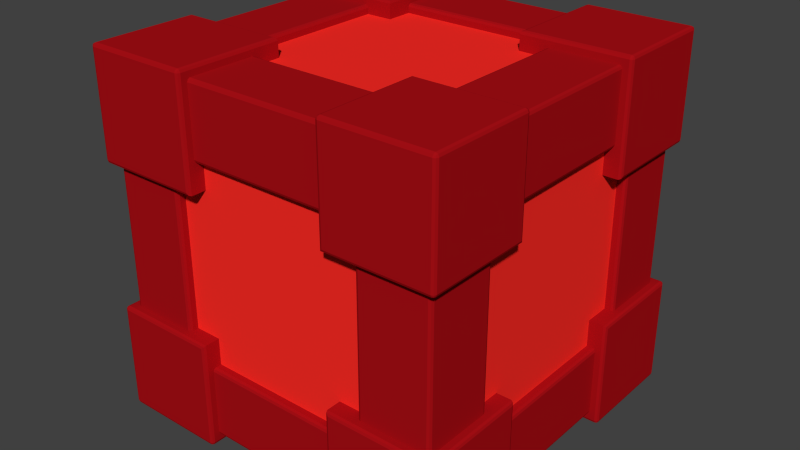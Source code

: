 # Source: block_red.blend  (saved by Blender 2.76.0; exported with 4.5.12 LTS)
import bpy
from mathutils import Matrix  # noqa: F401  (used for matrix-valued properties, if any)

bpy.ops.wm.read_factory_settings(use_empty=True)
scene = bpy.context.scene
scene.name = 'Scene'

# ---- collections
col_collection_1 = bpy.data.collections.new('Collection 1'); scene.collection.children.link(col_collection_1)

# ---- materials (node trees are filled in below, after node groups)
mat_red_metal = bpy.data.materials.new('red_metal')
mat_red_metal.alpha_threshold = 0.0
mat_red_metal.use_transparent_shadow = False
mat_red_metal.diffuse_color = (0.402, 0.005065, 0.008137, 1.0)
mat_red_metal.roughness = 0.5
mat_red_metal.specular_intensity = 1.0
mat_red_inner = bpy.data.materials.new('red_inner')
mat_red_inner.alpha_threshold = 0.0
mat_red_inner.use_transparent_shadow = False
mat_red_inner.diffuse_color = (1.0, 0.02497, 0.01876, 1.0)
mat_red_inner.roughness = 0.5

# ---- material node trees

# ---- world
world_world = bpy.data.worlds.new('World'); scene.world = world_world
world_world.color = (0.05088, 0.05088, 0.05088)
world_world.use_sun_shadow = False
world_world.sun_shadow_jitter_overblur = 0.0
world_world.cycles.sampling_method = 'MANUAL'
world_world.cycles.sample_map_resolution = 256

# ---- meshes
me_cube_004 = bpy.data.meshes.new('Cube.004')
me_cube_004.from_pydata([(-0.2, -0.2, 0.45), (-0.2, -0.275, 0.45), (-0.275, -0.2, 0.45), (-0.2, -0.45, 0.275), (-0.2, -0.45, 0.2), (-0.45, -0.2, 0.2), (-0.45, -0.2, 0.275), (-0.275, -0.45, 0.2), (-0.45, -0.275, 0.2), (-0.2, -0.45, -0.2), (-0.2, -0.45, -0.275), (-0.275, -0.45, -0.2), (-0.2, -0.275, -0.45), (-0.2, -0.2, -0.45), (-0.45, -0.2, -0.2), (-0.45, -0.275, -0.2), (-0.275, -0.2, -0.45), (-0.45, -0.2, -0.275), (-0.45, 0.2, -0.2), (-0.45, 0.2, -0.275), (-0.45, 0.275, -0.2), (-0.275, 0.2, -0.45), (-0.2, 0.2, -0.45), (-0.2, 0.45, -0.2), (-0.275, 0.45, -0.2), (-0.2, 0.275, -0.45), (-0.2, 0.45, -0.275), (-0.2, 0.2, 0.45), (-0.275, 0.2, 0.45), (-0.2, 0.275, 0.45), (-0.45, 0.2, 0.275), (-0.45, 0.2, 0.2), (-0.2, 0.45, 0.2), (-0.2, 0.45, 0.275), (-0.45, 0.275, 0.2), (-0.275, 0.45, 0.2), (0.2, -0.45, 0.2), (0.2, -0.45, 0.275), (0.275, -0.45, 0.2), (0.2, -0.275, 0.45), (0.2, -0.2, 0.45), (0.45, -0.2, 0.2), (0.45, -0.275, 0.2), (0.275, -0.2, 0.45), (0.45, -0.2, 0.275), (0.2, 0.2, 0.45), (0.2, 0.275, 0.45), (0.275, 0.2, 0.45), (0.2, 0.45, 0.275), (0.2, 0.45, 0.2), (0.45, 0.2, 0.2), (0.45, 0.2, 0.275), (0.275, 0.45, 0.2), (0.45, 0.275, 0.2), (0.45, 0.2, -0.2), (0.45, 0.275, -0.2), (0.45, 0.2, -0.275), (0.275, 0.45, -0.2), (0.2, 0.45, -0.2), (0.2, 0.2, -0.45), (0.275, 0.2, -0.45), (0.2, 0.45, -0.275), (0.2, 0.275, -0.45), (0.2, -0.45, -0.2), (0.275, -0.45, -0.2), (0.2, -0.45, -0.275), (0.45, -0.275, -0.2), (0.45, -0.2, -0.2), (0.2, -0.2, -0.45), (0.2, -0.275, -0.45), (0.45, -0.2, -0.275), (0.275, -0.2, -0.45), (-0.2088, -0.2088, 0.5), (-0.2, -0.2, 0.4912), (-0.2026, -0.2026, 0.4974), (-0.2, -0.4912, 0.4912), (-0.2088, -0.4912, 0.5), (-0.2088, -0.5, 0.4912), (-0.2026, -0.4912, 0.4974), (-0.2037, -0.4963, 0.4963), (-0.2088, -0.4974, 0.4974), (-0.2026, -0.4974, 0.4912), (-0.2, -0.475, 0.4662), (-0.2, -0.4662, 0.475), (-0.2, -0.4724, 0.4724), (-0.2, -0.2838, 0.475), (-0.2, -0.275, 0.4662), (-0.2, -0.2776, 0.4724), (-0.275, -0.2, 0.4662), (-0.2838, -0.2, 0.475), (-0.2776, -0.2, 0.4724), (-0.4662, -0.2, 0.475), (-0.475, -0.2, 0.4662), (-0.4724, -0.2, 0.4724), (-0.4912, -0.2, 0.4912), (-0.5, -0.2088, 0.4912), (-0.4912, -0.2088, 0.5), (-0.4974, -0.2026, 0.4912), (-0.4963, -0.2037, 0.4963), (-0.4974, -0.2088, 0.4974), (-0.4912, -0.2026, 0.4974), (-0.5, -0.4912, 0.4912), (-0.4912, -0.5, 0.4912), (-0.4912, -0.4912, 0.5), (-0.4974, -0.4974, 0.4912), (-0.4963, -0.4963, 0.4963), (-0.4912, -0.4974, 0.4974), (-0.4974, -0.4912, 0.4974), (-0.2, -0.4662, 0.275), (-0.2, -0.475, 0.2838), (-0.2, -0.4724, 0.2776), (-0.2088, -0.5, 0.2088), (-0.2, -0.4912, 0.2), (-0.2026, -0.4974, 0.2026), (-0.5, -0.2088, 0.2088), (-0.4912, -0.2, 0.2), (-0.4974, -0.2026, 0.2026), (-0.475, -0.2, 0.2838), (-0.4662, -0.2, 0.275), (-0.4724, -0.2, 0.2776), (-0.4912, -0.4912, 0.2), (-0.4912, -0.5, 0.2088), (-0.5, -0.4912, 0.2088), (-0.4912, -0.4974, 0.2026), (-0.4963, -0.4963, 0.2037), (-0.4974, -0.4974, 0.2088), (-0.4974, -0.4912, 0.2026), (-0.475, -0.4662, 0.2), (-0.4662, -0.475, 0.2), (-0.4724, -0.4724, 0.2), (-0.2838, -0.475, 0.2), (-0.275, -0.4662, 0.2), (-0.2776, -0.4724, 0.2), (-0.4662, -0.275, 0.2), (-0.475, -0.2838, 0.2), (-0.4724, -0.2776, 0.2), (-0.2088, -0.5, -0.2088), (-0.2, -0.4912, -0.2), (-0.2026, -0.4974, -0.2026), (-0.2, -0.4912, -0.4912), (-0.2088, -0.5, -0.4912), (-0.2088, -0.4912, -0.5), (-0.2026, -0.4974, -0.4912), (-0.2037, -0.4963, -0.4963), (-0.2088, -0.4974, -0.4974), (-0.2026, -0.4912, -0.4974), (-0.2, -0.4662, -0.475), (-0.2, -0.475, -0.4662), (-0.2, -0.4724, -0.4724), (-0.2, -0.475, -0.2838), (-0.2, -0.4662, -0.275), (-0.2, -0.4724, -0.2776), (-0.275, -0.4662, -0.2), (-0.2838, -0.475, -0.2), (-0.2776, -0.4724, -0.2), (-0.4662, -0.475, -0.2), (-0.475, -0.4662, -0.2), (-0.4724, -0.4724, -0.2), (-0.4912, -0.4912, -0.2), (-0.5, -0.4912, -0.2088), (-0.4912, -0.5, -0.2088), (-0.4974, -0.4912, -0.2026), (-0.4963, -0.4963, -0.2037), (-0.4974, -0.4974, -0.2088), (-0.4912, -0.4974, -0.2026), (-0.5, -0.4912, -0.4912), (-0.4912, -0.4912, -0.5), (-0.4912, -0.5, -0.4912), (-0.4974, -0.4912, -0.4974), (-0.4963, -0.4963, -0.4963), (-0.4912, -0.4974, -0.4974), (-0.4974, -0.4974, -0.4912), (-0.2, -0.275, -0.4662), (-0.2, -0.2838, -0.475), (-0.2, -0.2776, -0.4724), (-0.2088, -0.2088, -0.5), (-0.2, -0.2, -0.4912), (-0.2026, -0.2026, -0.4974), (-0.5, -0.2088, -0.2088), (-0.4912, -0.2, -0.2), (-0.4974, -0.2026, -0.2026), (-0.475, -0.2838, -0.2), (-0.4662, -0.275, -0.2), (-0.4724, -0.2776, -0.2), (-0.4912, -0.2, -0.4912), (-0.4912, -0.2088, -0.5), (-0.5, -0.2088, -0.4912), (-0.4912, -0.2026, -0.4974), (-0.4963, -0.2037, -0.4963), (-0.4974, -0.2088, -0.4974), (-0.4974, -0.2026, -0.4912), (-0.475, -0.2, -0.4662), (-0.4662, -0.2, -0.475), (-0.4724, -0.2, -0.4724), (-0.2838, -0.2, -0.475), (-0.275, -0.2, -0.4662), (-0.2776, -0.2, -0.4724), (-0.4662, -0.2, -0.275), (-0.475, -0.2, -0.2838), (-0.4724, -0.2, -0.2776), (-0.5, 0.2088, -0.2088), (-0.4912, 0.2, -0.2), (-0.4974, 0.2026, -0.2026), (-0.4912, 0.2, -0.4912), (-0.5, 0.2088, -0.4912), (-0.4912, 0.2088, -0.5), (-0.4974, 0.2026, -0.4912), (-0.4963, 0.2037, -0.4963), (-0.4974, 0.2088, -0.4974), (-0.4912, 0.2026, -0.4974), (-0.4662, 0.2, -0.475), (-0.475, 0.2, -0.4662), (-0.4724, 0.2, -0.4724), (-0.475, 0.2, -0.2838), (-0.4662, 0.2, -0.275), (-0.4724, 0.2, -0.2776), (-0.4662, 0.275, -0.2), (-0.475, 0.2838, -0.2), (-0.4724, 0.2776, -0.2), (-0.475, 0.4662, -0.2), (-0.4662, 0.475, -0.2), (-0.4724, 0.4724, -0.2), (-0.4912, 0.4912, -0.2), (-0.4912, 0.5, -0.2088), (-0.5, 0.4912, -0.2088), (-0.4912, 0.4974, -0.2026), (-0.4963, 0.4963, -0.2037), (-0.4974, 0.4974, -0.2088), (-0.4974, 0.4912, -0.2026), (-0.4912, 0.5, -0.4912), (-0.4912, 0.4912, -0.5), (-0.5, 0.4912, -0.4912), (-0.4912, 0.4974, -0.4974), (-0.4963, 0.4963, -0.4963), (-0.4974, 0.4912, -0.4974), (-0.4974, 0.4974, -0.4912), (-0.275, 0.2, -0.4662), (-0.2838, 0.2, -0.475), (-0.2776, 0.2, -0.4724), (-0.2088, 0.2088, -0.5), (-0.2, 0.2, -0.4912), (-0.2026, 0.2026, -0.4974), (-0.2088, 0.5, -0.2088), (-0.2, 0.4912, -0.2), (-0.2026, 0.4974, -0.2026), (-0.2838, 0.475, -0.2), (-0.275, 0.4662, -0.2), (-0.2776, 0.4724, -0.2), (-0.2, 0.4912, -0.4912), (-0.2088, 0.4912, -0.5), (-0.2088, 0.5, -0.4912), (-0.2026, 0.4912, -0.4974), (-0.2037, 0.4963, -0.4963), (-0.2088, 0.4974, -0.4974), (-0.2026, 0.4974, -0.4912), (-0.2, 0.475, -0.4662), (-0.2, 0.4662, -0.475), (-0.2, 0.4724, -0.4724), (-0.2, 0.2838, -0.475), (-0.2, 0.275, -0.4662), (-0.2, 0.2776, -0.4724), (-0.2, 0.4662, -0.275), (-0.2, 0.475, -0.2838), (-0.2, 0.4724, -0.2776), (-0.2088, 0.2088, 0.5), (-0.2, 0.2, 0.4912), (-0.2026, 0.2026, 0.4974), (-0.4912, 0.2, 0.4912), (-0.4912, 0.2088, 0.5), (-0.5, 0.2088, 0.4912), (-0.4912, 0.2026, 0.4974), (-0.4963, 0.2037, 0.4963), (-0.4974, 0.2088, 0.4974), (-0.4974, 0.2026, 0.4912), (-0.475, 0.2, 0.4662), (-0.4662, 0.2, 0.475), (-0.4724, 0.2, 0.4724), (-0.2838, 0.2, 0.475), (-0.275, 0.2, 0.4662), (-0.2776, 0.2, 0.4724), (-0.2, 0.275, 0.4662), (-0.2, 0.2838, 0.475), (-0.2, 0.2776, 0.4724), (-0.2, 0.4662, 0.475), (-0.2, 0.475, 0.4662), (-0.2, 0.4724, 0.4724), (-0.2, 0.4912, 0.4912), (-0.2088, 0.5, 0.4912), (-0.2088, 0.4912, 0.5), (-0.2026, 0.4974, 0.4912), (-0.2037, 0.4963, 0.4963), (-0.2088, 0.4974, 0.4974), (-0.2026, 0.4912, 0.4974), (-0.4912, 0.5, 0.4912), (-0.5, 0.4912, 0.4912), (-0.4912, 0.4912, 0.5), (-0.4974, 0.4974, 0.4912), (-0.4963, 0.4963, 0.4963), (-0.4974, 0.4912, 0.4974), (-0.4912, 0.4974, 0.4974), (-0.4662, 0.2, 0.275), (-0.475, 0.2, 0.2838), (-0.4724, 0.2, 0.2776), (-0.5, 0.2088, 0.2088), (-0.4912, 0.2, 0.2), (-0.4974, 0.2026, 0.2026), (-0.2088, 0.5, 0.2088), (-0.2, 0.4912, 0.2), (-0.2026, 0.4974, 0.2026), (-0.2, 0.475, 0.2838), (-0.2, 0.4662, 0.275), (-0.2, 0.4724, 0.2776), (-0.4912, 0.4912, 0.2), (-0.5, 0.4912, 0.2088), (-0.4912, 0.5, 0.2088), (-0.4974, 0.4912, 0.2026), (-0.4963, 0.4963, 0.2037), (-0.4974, 0.4974, 0.2088), (-0.4912, 0.4974, 0.2026), (-0.4662, 0.475, 0.2), (-0.475, 0.4662, 0.2), (-0.4724, 0.4724, 0.2), (-0.475, 0.2838, 0.2), (-0.4662, 0.275, 0.2), (-0.4724, 0.2776, 0.2), (-0.275, 0.4662, 0.2), (-0.2838, 0.475, 0.2), (-0.2776, 0.4724, 0.2), (0.2088, -0.5, 0.2088), (0.2, -0.4912, 0.2), (0.2026, -0.4974, 0.2026), (0.2, -0.4912, 0.4912), (0.2088, -0.5, 0.4912), (0.2088, -0.4912, 0.5), (0.2026, -0.4974, 0.4912), (0.2037, -0.4963, 0.4963), (0.2088, -0.4974, 0.4974), (0.2026, -0.4912, 0.4974), (0.2, -0.4662, 0.475), (0.2, -0.475, 0.4662), (0.2, -0.4724, 0.4724), (0.2, -0.475, 0.2838), (0.2, -0.4662, 0.275), (0.2, -0.4724, 0.2776), (0.275, -0.4662, 0.2), (0.2838, -0.475, 0.2), (0.2776, -0.4724, 0.2), (0.4662, -0.475, 0.2), (0.475, -0.4662, 0.2), (0.4724, -0.4724, 0.2), (0.4912, -0.4912, 0.2), (0.5, -0.4912, 0.2088), (0.4912, -0.5, 0.2088), (0.4974, -0.4912, 0.2026), (0.4963, -0.4963, 0.2037), (0.4974, -0.4974, 0.2088), (0.4912, -0.4974, 0.2026), (0.5, -0.4912, 0.4912), (0.4912, -0.4912, 0.5), (0.4912, -0.5, 0.4912), (0.4974, -0.4912, 0.4974), (0.4963, -0.4963, 0.4963), (0.4912, -0.4974, 0.4974), (0.4974, -0.4974, 0.4912), (0.2, -0.275, 0.4662), (0.2, -0.2838, 0.475), (0.2, -0.2776, 0.4724), (0.2088, -0.2088, 0.5), (0.2, -0.2, 0.4912), (0.2026, -0.2026, 0.4974), (0.5, -0.2088, 0.2088), (0.4912, -0.2, 0.2), (0.4974, -0.2026, 0.2026), (0.475, -0.2838, 0.2), (0.4662, -0.275, 0.2), (0.4724, -0.2776, 0.2), (0.4912, -0.2, 0.4912), (0.4912, -0.2088, 0.5), (0.5, -0.2088, 0.4912), (0.4912, -0.2026, 0.4974), (0.4963, -0.2037, 0.4963), (0.4974, -0.2088, 0.4974), (0.4974, -0.2026, 0.4912), (0.475, -0.2, 0.4662), (0.4662, -0.2, 0.475), (0.4724, -0.2, 0.4724), (0.2838, -0.2, 0.475), (0.275, -0.2, 0.4662), (0.2776, -0.2, 0.4724), (0.4662, -0.2, 0.275), (0.475, -0.2, 0.2838), (0.4724, -0.2, 0.2776), (0.2088, 0.2088, 0.5), (0.2, 0.2, 0.4912), (0.2026, 0.2026, 0.4974), (0.2, 0.4912, 0.4912), (0.2088, 0.4912, 0.5), (0.2088, 0.5, 0.4912), (0.2026, 0.4912, 0.4974), (0.2037, 0.4963, 0.4963), (0.2088, 0.4974, 0.4974), (0.2026, 0.4974, 0.4912), (0.2, 0.475, 0.4662), (0.2, 0.4662, 0.475), (0.2, 0.4724, 0.4724), (0.2, 0.2838, 0.475), (0.2, 0.275, 0.4662), (0.2, 0.2776, 0.4724), (0.275, 0.2, 0.4662), (0.2838, 0.2, 0.475), (0.2776, 0.2, 0.4724), (0.4662, 0.2, 0.475), (0.475, 0.2, 0.4662), (0.4724, 0.2, 0.4724), (0.4912, 0.2, 0.4912), (0.5, 0.2088, 0.4912), (0.4912, 0.2088, 0.5), (0.4974, 0.2026, 0.4912), (0.4963, 0.2037, 0.4963), (0.4974, 0.2088, 0.4974), (0.4912, 0.2026, 0.4974), (0.5, 0.4912, 0.4912), (0.4912, 0.5, 0.4912), (0.4912, 0.4912, 0.5), (0.4974, 0.4974, 0.4912), (0.4963, 0.4963, 0.4963), (0.4912, 0.4974, 0.4974), (0.4974, 0.4912, 0.4974), (0.2, 0.4662, 0.275), (0.2, 0.475, 0.2838), (0.2, 0.4724, 0.2776), (0.2088, 0.5, 0.2088), (0.2, 0.4912, 0.2), (0.2026, 0.4974, 0.2026), (0.5, 0.2088, 0.2088), (0.4912, 0.2, 0.2), (0.4974, 0.2026, 0.2026), (0.475, 0.2, 0.2838), (0.4662, 0.2, 0.275), (0.4724, 0.2, 0.2776), (0.4912, 0.4912, 0.2), (0.4912, 0.5, 0.2088), (0.5, 0.4912, 0.2088), (0.4912, 0.4974, 0.2026), (0.4963, 0.4963, 0.2037), (0.4974, 0.4974, 0.2088), (0.4974, 0.4912, 0.2026), (0.475, 0.4662, 0.2), (0.4662, 0.475, 0.2), (0.4724, 0.4724, 0.2), (0.2838, 0.475, 0.2), (0.275, 0.4662, 0.2), (0.2776, 0.4724, 0.2), (0.4662, 0.275, 0.2), (0.475, 0.2838, 0.2), (0.4724, 0.2776, 0.2), (0.5, 0.2088, -0.2088), (0.4912, 0.2, -0.2), (0.4974, 0.2026, -0.2026), (0.4912, 0.4912, -0.2), (0.5, 0.4912, -0.2088), (0.4912, 0.5, -0.2088), (0.4974, 0.4912, -0.2026), (0.4963, 0.4963, -0.2037), (0.4974, 0.4974, -0.2088), (0.4912, 0.4974, -0.2026), (0.4662, 0.475, -0.2), (0.475, 0.4662, -0.2), (0.4724, 0.4724, -0.2), (0.475, 0.2838, -0.2), (0.4662, 0.275, -0.2), (0.4724, 0.2776, -0.2), (0.4662, 0.2, -0.275), (0.475, 0.2, -0.2838), (0.4724, 0.2, -0.2776), (0.475, 0.2, -0.4662), (0.4662, 0.2, -0.475), (0.4724, 0.2, -0.4724), (0.4912, 0.2, -0.4912), (0.4912, 0.2088, -0.5), (0.5, 0.2088, -0.4912), (0.4912, 0.2026, -0.4974), (0.4963, 0.2037, -0.4963), (0.4974, 0.2088, -0.4974), (0.4974, 0.2026, -0.4912), (0.4912, 0.4912, -0.5), (0.4912, 0.5, -0.4912), (0.5, 0.4912, -0.4912), (0.4912, 0.4974, -0.4974), (0.4963, 0.4963, -0.4963), (0.4974, 0.4974, -0.4912), (0.4974, 0.4912, -0.4974), (0.275, 0.4662, -0.2), (0.2838, 0.475, -0.2), (0.2776, 0.4724, -0.2), (0.2088, 0.5, -0.2088), (0.2, 0.4912, -0.2), (0.2026, 0.4974, -0.2026), (0.2088, 0.2088, -0.5), (0.2, 0.2, -0.4912), (0.2026, 0.2026, -0.4974), (0.2838, 0.2, -0.475), (0.275, 0.2, -0.4662), (0.2776, 0.2, -0.4724), (0.2, 0.4912, -0.4912), (0.2088, 0.5, -0.4912), (0.2088, 0.4912, -0.5), (0.2026, 0.4974, -0.4912), (0.2037, 0.4963, -0.4963), (0.2088, 0.4974, -0.4974), (0.2026, 0.4912, -0.4974), (0.2, 0.4662, -0.475), (0.2, 0.475, -0.4662), (0.2, 0.4724, -0.4724), (0.2, 0.475, -0.2838), (0.2, 0.4662, -0.275), (0.2, 0.4724, -0.2776), (0.2, 0.275, -0.4662), (0.2, 0.2838, -0.475), (0.2, 0.2776, -0.4724), (0.2088, -0.5, -0.2088), (0.2, -0.4912, -0.2), (0.2026, -0.4974, -0.2026), (0.4912, -0.4912, -0.2), (0.4912, -0.5, -0.2088), (0.5, -0.4912, -0.2088), (0.4912, -0.4974, -0.2026), (0.4963, -0.4963, -0.2037), (0.4974, -0.4974, -0.2088), (0.4974, -0.4912, -0.2026), (0.475, -0.4662, -0.2), (0.4662, -0.475, -0.2), (0.4724, -0.4724, -0.2), (0.2838, -0.475, -0.2), (0.275, -0.4662, -0.2), (0.2776, -0.4724, -0.2), (0.2, -0.4662, -0.275), (0.2, -0.475, -0.2838), (0.2, -0.4724, -0.2776), (0.2, -0.475, -0.4662), (0.2, -0.4662, -0.475), (0.2, -0.4724, -0.4724), (0.2, -0.4912, -0.4912), (0.2088, -0.4912, -0.5), (0.2088, -0.5, -0.4912), (0.2026, -0.4912, -0.4974), (0.2037, -0.4963, -0.4963), (0.2088, -0.4974, -0.4974), (0.2026, -0.4974, -0.4912), (0.4912, -0.4912, -0.5), (0.5, -0.4912, -0.4912), (0.4912, -0.5, -0.4912), (0.4974, -0.4912, -0.4974), (0.4963, -0.4963, -0.4963), (0.4974, -0.4974, -0.4912), (0.4912, -0.4974, -0.4974), (0.4662, -0.275, -0.2), (0.475, -0.2838, -0.2), (0.4724, -0.2776, -0.2), (0.5, -0.2088, -0.2088), (0.4912, -0.2, -0.2), (0.4974, -0.2026, -0.2026), (0.2088, -0.2088, -0.5), (0.2, -0.2, -0.4912), (0.2026, -0.2026, -0.4974), (0.2, -0.2838, -0.475), (0.2, -0.275, -0.4662), (0.2, -0.2776, -0.4724), (0.4912, -0.2, -0.4912), (0.5, -0.2088, -0.4912), (0.4912, -0.2088, -0.5), (0.4974, -0.2026, -0.4912), (0.4963, -0.2037, -0.4963), (0.4974, -0.2088, -0.4974), (0.4912, -0.2026, -0.4974), (0.4662, -0.2, -0.475), (0.475, -0.2, -0.4662), (0.4724, -0.2, -0.4724), (0.475, -0.2, -0.2838), (0.4662, -0.2, -0.275), (0.4724, -0.2, -0.2776), (0.275, -0.2, -0.4662), (0.2838, -0.2, -0.475), (0.2776, -0.2, -0.4724)], [], [(288, 295, 268, 264), (118, 300, 30, 6), (77, 102, 121, 111), (342, 108, 3, 37), (339, 82, 109, 341), (160, 167, 140, 136), (28, 278, 88, 2), (66, 556, 558, 557, 530, 532, 531, 533, 535, 534, 64, 63, 521, 523, 560, 67), (480, 487, 460, 456), (141, 166, 185, 175), (48, 49, 52, 57, 58, 61, 26, 23, 24, 35, 32, 33), (384, 411, 409, 386), (192, 210, 237, 194), (12, 69, 566, 172), (173, 565, 540, 146), (150, 536, 65, 10), (274, 301, 117, 92), (224, 231, 204, 200), (17, 19, 214, 197), (284, 402, 429, 309), (44, 51, 438, 389), (387, 408, 47, 43), (3, 108, 110, 109, 82, 84, 83, 85, 87, 86, 1, 0, 73, 75, 112, 4), (198, 213, 211, 191), (205, 230, 249, 239), (493, 450, 448, 466), (26, 261, 263, 262, 255, 257, 256, 258, 260, 259, 25, 22, 240, 248, 243, 23), (34, 323, 216, 20), (147, 539, 537, 149), (352, 359, 332, 328), (256, 511, 518, 258), (57, 52, 451, 492), (345, 533, 531, 347), (467, 447, 454, 469), (12, 172, 174, 173, 146, 148, 147, 149, 151, 150, 10, 9, 137, 139, 176, 13), (269, 294, 313, 303), (35, 325, 327, 326, 319, 321, 320, 322, 324, 323, 34, 31, 304, 312, 307, 32), (406, 280, 29, 46), (96, 103, 76, 72), (156, 127, 134, 181), (165, 159, 178, 186), (416, 423, 396, 392), (21, 236, 238, 237, 210, 212, 211, 213, 215, 214, 19, 18, 201, 203, 240, 22), (333, 358, 377, 367), (17, 197, 199, 198, 191, 193, 192, 194, 196, 195, 16, 13, 176, 184, 179, 14), (405, 403, 283, 281), (44, 389, 391, 390, 383, 385, 384, 386, 388, 387, 43, 40, 368, 376, 371, 41), (38, 64, 534, 344), (46, 29, 27, 28, 2, 0, 1, 39, 40, 43, 47, 45), (365, 85, 83, 338), (48, 428, 430, 429, 402, 404, 403, 405, 407, 406, 46, 45, 393, 395, 432, 49), (530, 557, 373, 348), (14, 179, 158, 137, 9, 11, 152, 154, 153, 155, 157, 156, 181, 183, 182, 15), (502, 581, 71, 60), (39, 364, 366, 365, 338, 340, 339, 341, 343, 342, 37, 36, 329, 331, 368, 40), (397, 422, 441, 431), (437, 412, 383, 390), (53, 453, 455, 454, 447, 449, 448, 450, 452, 451, 52, 49, 432, 440, 435, 50), (421, 415, 434, 442), (30, 300, 302, 301, 274, 276, 275, 277, 279, 278, 28, 27, 265, 267, 304, 31), (35, 24, 246, 325), (461, 486, 505, 495), (23, 243, 222, 201, 18, 20, 216, 218, 217, 219, 221, 220, 245, 247, 246, 24), (262, 514, 512, 255), (470, 453, 53, 55), (62, 517, 519, 518, 511, 513, 512, 514, 516, 515, 61, 58, 496, 504, 499, 59), (56, 70, 579, 472), (229, 223, 242, 250), (217, 322, 320, 219), (310, 428, 48, 33), (57, 492, 494, 493, 466, 468, 467, 469, 471, 470, 55, 54, 457, 459, 496, 58), (525, 550, 569, 559), (71, 581, 583, 582, 575, 577, 576, 578, 580, 579, 70, 67, 560, 568, 563, 68), (549, 543, 562, 570), (374, 556, 66, 42), (544, 551, 524, 520), (41, 371, 350, 329, 36, 38, 344, 346, 345, 347, 349, 348, 373, 375, 374, 42), (101, 95, 114, 122), (61, 515, 261, 26), (473, 578, 576, 475), (21, 16, 195, 236), (293, 287, 306, 314), (220, 319, 326, 245), (50, 435, 414, 393, 45, 47, 408, 410, 409, 411, 413, 412, 437, 439, 438, 51), (182, 133, 8, 15), (34, 20, 18, 19, 17, 14, 15, 8, 5, 6, 30, 31), (37, 3, 4, 7, 11, 9, 10, 65, 63, 64, 38, 36), (32, 307, 286, 265, 27, 29, 280, 282, 281, 283, 285, 284, 309, 311, 310, 33), (11, 7, 131, 152), (68, 563, 542, 521, 63, 65, 536, 538, 537, 539, 541, 540, 565, 567, 566, 69), (89, 277, 275, 91), (8, 133, 135, 134, 127, 129, 128, 130, 132, 131, 7, 4, 112, 120, 115, 5), (39, 1, 86, 364), (59, 499, 478, 457, 54, 56, 472, 474, 473, 475, 477, 476, 501, 503, 502, 60), (575, 582, 501, 476), (66, 67, 70, 56, 54, 55, 53, 50, 51, 44, 41, 42), (357, 351, 370, 378), (71, 68, 69, 12, 13, 16, 21, 22, 25, 62, 59, 60), (153, 130, 128, 155), (259, 517, 62, 25), (485, 479, 498, 506), (75, 78, 79, 81), (76, 80, 79, 78), (77, 81, 79, 80), (94, 97, 98, 100), (95, 99, 98, 97), (96, 100, 98, 99), (101, 104, 105, 107), (102, 106, 105, 104), (103, 107, 105, 106), (120, 123, 124, 126), (121, 125, 124, 123), (122, 126, 124, 125), (139, 142, 143, 145), (140, 144, 143, 142), (141, 145, 143, 144), (158, 161, 162, 164), (159, 163, 162, 161), (160, 164, 162, 163), (165, 168, 169, 171), (166, 170, 169, 168), (167, 171, 169, 170), (184, 187, 188, 190), (185, 189, 188, 187), (186, 190, 188, 189), (203, 206, 207, 209), (204, 208, 207, 206), (205, 209, 207, 208), (222, 225, 226, 228), (223, 227, 226, 225), (224, 228, 226, 227), (229, 232, 233, 235), (230, 234, 233, 232), (231, 235, 233, 234), (248, 251, 252, 254), (249, 253, 252, 251), (250, 254, 252, 253), (267, 270, 271, 273), (268, 272, 271, 270), (269, 273, 271, 272), (286, 289, 290, 292), (287, 291, 290, 289), (288, 292, 290, 291), (293, 296, 297, 299), (294, 298, 297, 296), (295, 299, 297, 298), (312, 315, 316, 318), (313, 317, 316, 315), (314, 318, 316, 317), (331, 334, 335, 337), (332, 336, 335, 334), (333, 337, 335, 336), (350, 353, 354, 356), (351, 355, 354, 353), (352, 356, 354, 355), (357, 360, 361, 363), (358, 362, 361, 360), (359, 363, 361, 362), (376, 379, 380, 382), (377, 381, 380, 379), (378, 382, 380, 381), (395, 398, 399, 401), (396, 400, 399, 398), (397, 401, 399, 400), (414, 417, 418, 420), (415, 419, 418, 417), (416, 420, 418, 419), (421, 424, 425, 427), (422, 426, 425, 424), (423, 427, 425, 426), (440, 443, 444, 446), (441, 445, 444, 443), (442, 446, 444, 445), (459, 462, 463, 465), (460, 464, 463, 462), (461, 465, 463, 464), (478, 481, 482, 484), (479, 483, 482, 481), (480, 484, 482, 483), (485, 488, 489, 491), (486, 490, 489, 488), (487, 491, 489, 490), (504, 507, 508, 510), (505, 509, 508, 507), (506, 510, 508, 509), (523, 526, 527, 529), (524, 528, 527, 526), (525, 529, 527, 528), (542, 545, 546, 548), (543, 547, 546, 545), (544, 548, 546, 547), (549, 552, 553, 555), (550, 554, 553, 552), (551, 555, 553, 554), (568, 571, 572, 574), (569, 573, 572, 571), (570, 574, 572, 573), (72, 76, 78, 74), (74, 78, 75, 73), (96, 72, 74, 100), (100, 74, 73, 94), (95, 101, 107, 99), (99, 107, 103, 96), (102, 77, 80, 106), (106, 80, 76, 103), (77, 111, 113, 81), (81, 113, 112, 75), (114, 95, 97, 116), (116, 97, 94, 115), (115, 120, 126, 116), (116, 126, 122, 114), (121, 102, 104, 125), (125, 104, 101, 122), (120, 112, 113, 123), (123, 113, 111, 121), (136, 140, 142, 138), (138, 142, 139, 137), (160, 136, 138, 164), (164, 138, 137, 158), (159, 165, 171, 163), (163, 171, 167, 160), (166, 141, 144, 170), (170, 144, 140, 167), (141, 175, 177, 145), (145, 177, 176, 139), (178, 159, 161, 180), (180, 161, 158, 179), (179, 184, 190, 180), (180, 190, 186, 178), (185, 166, 168, 189), (189, 168, 165, 186), (184, 176, 177, 187), (187, 177, 175, 185), (200, 204, 206, 202), (202, 206, 203, 201), (224, 200, 202, 228), (228, 202, 201, 222), (223, 229, 235, 227), (227, 235, 231, 224), (230, 205, 208, 234), (234, 208, 204, 231), (205, 239, 241, 209), (209, 241, 240, 203), (242, 223, 225, 244), (244, 225, 222, 243), (243, 248, 254, 244), (244, 254, 250, 242), (249, 230, 232, 253), (253, 232, 229, 250), (248, 240, 241, 251), (251, 241, 239, 249), (264, 268, 270, 266), (266, 270, 267, 265), (288, 264, 266, 292), (292, 266, 265, 286), (287, 293, 299, 291), (291, 299, 295, 288), (294, 269, 272, 298), (298, 272, 268, 295), (269, 303, 305, 273), (273, 305, 304, 267), (306, 287, 289, 308), (308, 289, 286, 307), (307, 312, 318, 308), (308, 318, 314, 306), (313, 294, 296, 317), (317, 296, 293, 314), (312, 304, 305, 315), (315, 305, 303, 313), (328, 332, 334, 330), (330, 334, 331, 329), (352, 328, 330, 356), (356, 330, 329, 350), (351, 357, 363, 355), (355, 363, 359, 352), (358, 333, 336, 362), (362, 336, 332, 359), (333, 367, 369, 337), (337, 369, 368, 331), (370, 351, 353, 372), (372, 353, 350, 371), (371, 376, 382, 372), (372, 382, 378, 370), (377, 358, 360, 381), (381, 360, 357, 378), (376, 368, 369, 379), (379, 369, 367, 377), (392, 396, 398, 394), (394, 398, 395, 393), (416, 392, 394, 420), (420, 394, 393, 414), (415, 421, 427, 419), (419, 427, 423, 416), (422, 397, 400, 426), (426, 400, 396, 423), (397, 431, 433, 401), (401, 433, 432, 395), (434, 415, 417, 436), (436, 417, 414, 435), (435, 440, 446, 436), (436, 446, 442, 434), (441, 422, 424, 445), (445, 424, 421, 442), (440, 432, 433, 443), (443, 433, 431, 441), (456, 460, 462, 458), (458, 462, 459, 457), (480, 456, 458, 484), (484, 458, 457, 478), (479, 485, 491, 483), (483, 491, 487, 480), (486, 461, 464, 490), (490, 464, 460, 487), (461, 495, 497, 465), (465, 497, 496, 459), (498, 479, 481, 500), (500, 481, 478, 499), (499, 504, 510, 500), (500, 510, 506, 498), (505, 486, 488, 509), (509, 488, 485, 506), (504, 496, 497, 507), (507, 497, 495, 505), (520, 524, 526, 522), (522, 526, 523, 521), (544, 520, 522, 548), (548, 522, 521, 542), (543, 549, 555, 547), (547, 555, 551, 544), (550, 525, 528, 554), (554, 528, 524, 551), (525, 559, 561, 529), (529, 561, 560, 523), (562, 543, 545, 564), (564, 545, 542, 563), (563, 568, 574, 564), (564, 574, 570, 562), (569, 550, 552, 573), (573, 552, 549, 570), (568, 560, 561, 571), (571, 561, 559, 569), (364, 86, 87, 366), (366, 87, 85, 365), (82, 339, 340, 84), (84, 340, 338, 83), (274, 92, 93, 276), (276, 93, 91, 275), (341, 109, 110, 343), (343, 110, 108, 342), (152, 131, 132, 154), (154, 132, 130, 153), (127, 156, 157, 129), (129, 157, 155, 128), (181, 134, 135, 183), (183, 135, 133, 182), (236, 195, 196, 238), (238, 196, 194, 237), (197, 214, 215, 199), (199, 215, 213, 198), (210, 192, 193, 212), (212, 193, 191, 211), (325, 246, 247, 327), (327, 247, 245, 326), (88, 278, 279, 90), (90, 279, 277, 89), (405, 281, 282, 407), (407, 282, 280, 406), (117, 301, 302, 119), (119, 302, 300, 118), (216, 323, 324, 218), (218, 324, 322, 217), (319, 220, 221, 321), (321, 221, 219, 320), (530, 348, 349, 532), (532, 349, 347, 531), (437, 390, 391, 439), (439, 391, 389, 438), (402, 284, 285, 404), (404, 285, 283, 403), (386, 409, 410, 388), (388, 410, 408, 387), (383, 412, 413, 385), (385, 413, 411, 384), (309, 429, 430, 311), (311, 430, 428, 310), (492, 451, 452, 494), (494, 452, 450, 493), (447, 467, 468, 449), (449, 468, 466, 448), (469, 454, 455, 471), (471, 455, 453, 470), (575, 476, 477, 577), (577, 477, 475, 576), (261, 515, 516, 263), (263, 516, 514, 262), (511, 256, 257, 513), (513, 257, 255, 512), (258, 518, 519, 260), (260, 519, 517, 259), (344, 534, 535, 346), (346, 535, 533, 345), (149, 537, 538, 151), (151, 538, 536, 150), (146, 540, 541, 148), (148, 541, 539, 147), (373, 557, 558, 375), (375, 558, 556, 374), (172, 566, 567, 174), (174, 567, 565, 173), (472, 579, 580, 474), (474, 580, 578, 473), (501, 582, 583, 503), (503, 583, 581, 502), (5, 115, 94, 73, 0, 2, 88, 90, 89, 91, 93, 92, 117, 119, 118, 6)])
me_cube_004.polygons.foreach_set('material_index', [0, 0, 0, 0, 0, 0, 0, 0, 0, 0, 1, 0, 0, 0, 0, 0, 0, 0, 0, 0, 0, 0, 0, 0, 0, 0, 0, 0, 0, 0, 0, 0, 0, 0, 0, 0, 0, 0, 0, 0, 0, 0, 0, 0, 0, 0, 0, 0, 1, 0, 0, 0, 0, 0, 0, 0, 0, 0, 0, 0, 0, 0, 0, 0, 0, 0, 0, 0, 0, 0, 0, 0, 0, 0, 0, 0, 0, 0, 0, 0, 0, 0, 0, 0, 0, 1, 1, 0, 0, 0, 0, 0, 0, 0, 0, 1, 0, 1, 0, 0, 0, 0, 0, 0, 0, 0, 0, 0, 0, 0, 0, 0, 0, 0, 0, 0, 0, 0, 0, 0, 0, 0, 0, 0, 0, 0, 0, 0, 0, 0, 0, 0, 0, 0, 0, 0, 0, 0, 0, 0, 0, 0, 0, 0, 0, 0, 0, 0, 0, 0, 0, 0, 0, 0, 0, 0, 0, 0, 0, 0, 0, 0, 0, 0, 0, 0, 0, 0, 0, 0, 0, 0, 0, 0, 0, 0, 0, 0, 0, 0, 0, 0, 0, 0, 0, 0, 0, 0, 0, 0, 0, 0, 0, 0, 0, 0, 0, 0, 0, 0, 0, 0, 0, 0, 0, 0, 0, 0, 0, 0, 0, 0, 0, 0, 0, 0, 0, 0, 0, 0, 0, 0, 0, 0, 0, 0, 0, 0, 0, 0, 0, 0, 0, 0, 0, 0, 0, 0, 0, 0, 0, 0, 0, 0, 0, 0, 0, 0, 0, 0, 0, 0, 0, 0, 0, 0, 0, 0, 0, 0, 0, 0, 0, 0, 0, 0, 0, 0, 0, 0, 0, 0, 0, 0, 0, 0, 0, 0, 0, 0, 0, 0, 0, 0, 0, 0, 0, 0, 0, 0, 0, 0, 0, 0, 0, 0, 0, 0, 0, 0, 0, 0, 0, 0, 0, 0, 0, 0, 0, 0, 0, 0, 0, 0, 0, 0, 0, 0, 0, 0, 0, 0, 0, 0, 0, 0, 0, 0, 0, 0, 0, 0, 0, 0, 0, 0, 0, 0, 0, 0, 0, 0, 0, 0, 0, 0, 0, 0, 0, 0, 0, 0, 0, 0, 0, 0, 0, 0, 0, 0, 0, 0, 0, 0, 0, 0, 0, 0, 0, 0, 0, 0, 0, 0, 0, 0, 0, 0, 0, 0, 0, 0, 0, 0, 0, 0, 0, 0, 0, 0, 0, 0, 0, 0, 0, 0, 0, 0, 0, 0, 0, 0, 0, 0, 0, 0, 0, 0, 0, 0, 0, 0, 0, 0])
me_cube_004.materials.append(mat_red_metal)
me_cube_004.materials.append(mat_red_inner)
me_cube_004.use_remesh_preserve_volume = False
me_cube_004.use_remesh_preserve_attributes = False
me_cube_004.use_mirror_vertex_groups = False
me_cube_004.update()

# ---- objects
ob_cube = bpy.data.objects.new('cube', me_cube_004)

# ---- transforms, parenting, visibility, modifiers, constraints
ob_cube.location = (0.0, 0.0, 0.0)
ob_cube.lineart.crease_threshold = 0.0
_vg = ob_cube.vertex_groups.new(name='INNER')
_vg = ob_cube.vertex_groups.new(name='OUTER')

# ---- collection membership
col_collection_1.objects.link(ob_cube)

# ---- scene / render settings (as saved in the file)
scene.frame_start = 1; scene.frame_end = 250; scene.frame_set(1)
scene.render.engine = 'BLENDER_EEVEE_NEXT'
scene.render.resolution_percentage = 50
scene.render.dither_intensity = 0.0
scene.cycles.use_denoising = False
scene.cycles.samples = 10
scene.cycles.sampling_pattern = 'TABULATED_SOBOL'
scene.cycles.light_sampling_threshold = 0.0
scene.cycles.use_adaptive_sampling = False
scene.cycles.use_light_tree = False
scene.cycles.blur_glossy = 0.0
scene.cycles.pixel_filter_type = 'GAUSSIAN'
scene.cycles.sample_clamp_indirect = 0.0
scene.view_settings.view_transform = 'Standard'
bpy.context.view_layer.update()

# ---- added for rendering (the .blend has no active camera and no usable light): camera, sun
cam_auto = bpy.data.cameras.new('AutoCamera')
cam_auto.lens = 50.0
cam_auto.sensor_width = 36.0
cam_auto.clip_end = 1000.0
ob_auto_camera = bpy.data.objects.new('AutoCamera', cam_auto)
scene.collection.objects.link(ob_auto_camera)
ob_auto_camera.location = (1.60254, -1.92304, 1.28203)
ob_auto_camera.rotation_euler = (1.09748, -7.21219e-08, 0.694738)
scene.camera = ob_auto_camera
light_auto_sun = bpy.data.lights.new('AutoSun', 'SUN')
light_auto_sun.energy = 3.0
light_auto_sun.angle = 0.0523599
ob_auto_sun = bpy.data.objects.new('AutoSun', light_auto_sun)
scene.collection.objects.link(ob_auto_sun)
ob_auto_sun.rotation_euler = (0.872665, 0.174533, 0.523599)
bpy.context.view_layer.update()
